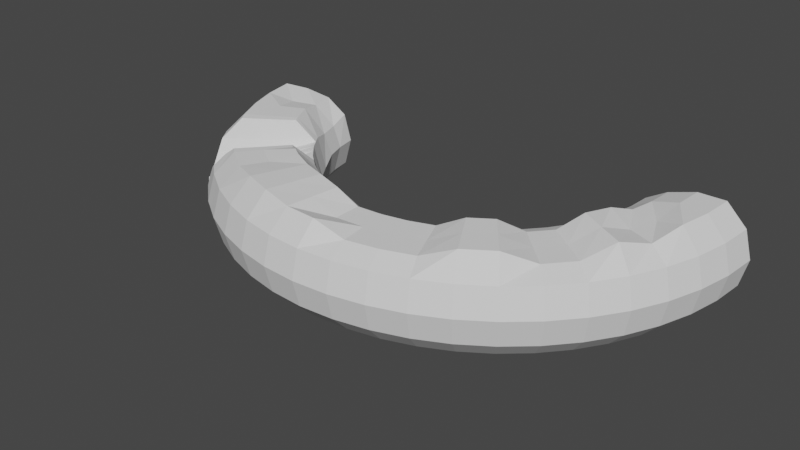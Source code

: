 # Source: appo.blend  (saved by Blender 3.3.6; exported with 4.5.12 LTS)
import bpy
from mathutils import Matrix  # noqa: F401  (used for matrix-valued properties, if any)

bpy.ops.wm.read_factory_settings(use_empty=True)
scene = bpy.context.scene
scene.name = 'Scene'

# ---- collections
col_collection = bpy.data.collections.new('Collection'); scene.collection.children.link(col_collection)

# ---- world
world_world = bpy.data.worlds.new('World'); scene.world = world_world
world_world.use_nodes = True; world_world.node_tree.nodes.clear()
_N = world_world.node_tree.nodes; _L = world_world.node_tree.links
n0 = _N.new('ShaderNodeOutputWorld'); n0.name = 'World Output'; n0.location = (300, 300)
n1 = _N.new('ShaderNodeBackground'); n1.name = 'Background'; n1.location = (10, 300)
n1.inputs[0].default_value = (0.05088, 0.05088, 0.05088, 1.0)
_L.new(n1.outputs[0], n0.inputs[0])
n0.is_active_output = True
world_world.color = (0.05088, 0.05088, 0.05088)
world_world.use_sun_shadow = False
world_world.sun_shadow_jitter_overblur = 0.0

# ---- meshes
me_torus = bpy.data.meshes.new('Torus')
me_torus.from_pydata([(1.25, 0.0, 0.0), (1.217, 0.0, 0.125), (1.125, 0.0, 0.2165), (1.0, 0.0, 0.2161), (0.875, 0.0, 0.1779), (0.7835, 0.0, 0.125), (0.75, 0.0, 3.062e-17), (0.7835, 0.0, -0.125), (0.875, 0.0, -0.2165), (1.0, 0.0, -0.25), (1.125, 0.0, -0.2165), (1.217, 0.0, -0.125), (-0.844, -0.7402, -0.2165), (-0.9127, -0.8004, -0.125), (-0.6565, -0.5757, -0.2165), (-0.7502, -0.6579, -0.25), (-0.5627, -0.4935, 3.062e-17), (-0.5878, -0.5155, -0.125), (-0.5878, -0.5155, 0.125), (-0.4935, -0.5627, 3.062e-17), (-0.5155, -0.5878, -0.125), (-0.5556, -0.6745, 0.2143), (-0.5155, -0.5878, 0.125), (-0.72, -0.8621, 0.2143), (-0.6378, -0.7683, 0.2139), (-0.8224, -0.9378, 0.0), (-0.8004, -0.9127, 0.125), (-0.7402, -0.844, -0.2165), (-0.6744, -1.009, 0.125), (-0.8004, -0.9127, -0.125), (-0.5757, -0.6565, -0.2165), (-0.6579, -0.7502, -0.25), (-0.9334, -0.6237, -0.2165), (-0.6237, -0.9334, -0.2165), (-0.6744, -1.009, -0.125), (-0.4851, -0.726, -0.2165), (-0.5544, -0.8297, -0.25), (-0.4158, -0.6223, 3.062e-17), (-0.4344, -0.6501, -0.125), (-0.4851, -0.726, 0.2328), (-1.009, -0.6744, -0.125), (-0.4344, -0.6501, 0.125), (-0.6237, -0.9334, 0.2165), (-0.726, -0.4851, -0.2165), (-0.8297, -0.5544, -0.25), (-0.5544, -0.8297, 0.2161), (-0.693, -1.037, 0.0), (-0.7436, -0.461, 0.2143), (-0.6501, -0.4344, 0.125), (-0.951, -0.5996, 0.2143), (-0.8473, -0.5303, 0.2139), (-1.037, -0.693, 0.0), (-1.009, -0.6744, 0.125), (-0.6223, -0.4158, -0.02298), (-0.6501, -0.4344, -0.125), (-1.239, -0.1632, 0.0), (-1.206, -0.1588, 0.125), (-1.115, -0.1468, 0.2165), (-0.9914, -0.1305, 0.2161), (-0.8675, -0.1142, 0.1935), (-0.7768, -0.1023, 0.125), (-0.7436, -0.09789, 3.062e-17), (-0.7768, -0.1023, -0.125), (-0.8675, -0.1142, -0.2165), (-0.9914, -0.1305, -0.25), (-1.115, -0.1468, -0.2165), (-1.206, -0.1588, -0.125), (-1.207, -0.3235, 0.0), (-1.175, -0.3149, 0.125), (-1.087, -0.2912, 0.2165), (-0.9659, -0.2588, 0.1931), (-0.8452, -0.2265, 0.1935), (-0.7568, -0.2028, 0.102), (-0.7244, -0.1941, 3.062e-17), (-0.7568, -0.2028, -0.125), (-0.8452, -0.2265, -0.2165), (-0.9659, -0.2588, -0.25), (-1.087, -0.2912, -0.2165), (-1.175, -0.3149, -0.125), (-1.155, -0.4784, 0.0), (-1.124, -0.4655, 0.125), (-1.039, -0.4305, 0.2165), (-0.9239, -0.3827, 0.2161), (-0.8084, -0.3348, 0.2165), (-0.7239, -0.2998, 0.102), (-0.6929, -0.287, 3.062e-17), (-0.7239, -0.2998, -0.125), (-0.8084, -0.3348, -0.2165), (-0.9239, -0.3827, -0.25), (-1.039, -0.4305, -0.2165), (-1.124, -0.4655, -0.125), (-1.083, -0.625, 0.0), (-1.054, -0.6083, 0.125), (-0.9743, -0.5625, 0.2165), (-0.866, -0.5, 0.2161), (-0.7578, -0.4375, 0.2165), (-0.6785, -0.3917, 0.125), (-0.6495, -0.375, -0.02298), (-0.6785, -0.3917, -0.125), (-0.7578, -0.4375, -0.2165), (-0.866, -0.5, -0.25), (-0.9743, -0.5625, -0.2165), (-1.054, -0.6083, -0.125), (-0.9917, -0.761, 0.0), (-0.6216, -0.477, 0.125), (-0.595, -0.4566, -0.02298), (-0.6216, -0.477, -0.125), (-0.6942, -0.5327, -0.2165), (-0.7934, -0.6088, -0.25), (-0.8925, -0.6849, -0.2165), (-0.9651, -0.7406, -0.125), (-0.8839, -0.8839, 0.0), (-0.554, -0.554, 0.125), (-0.5303, -0.5303, 3.062e-17), (-0.554, -0.554, -0.125), (-0.6187, -0.6187, -0.2165), (-0.7071, -0.7071, -0.25), (-0.7955, -0.7955, -0.2165), (-0.8602, -0.8602, -0.125), (-0.761, -0.9917, 0.0), (-0.7406, -0.9651, 0.125), (-0.6849, -0.8925, 0.2165), (-0.6088, -0.7934, 0.2161), (-0.5327, -0.6942, 0.2165), (-0.477, -0.6216, 0.125), (-0.4566, -0.595, 3.062e-17), (-0.477, -0.6216, -0.125), (-0.5327, -0.6942, -0.2165), (-0.6088, -0.7934, -0.25), (-0.6849, -0.8925, -0.2165), (-0.7406, -0.9651, -0.125), (-0.625, -1.083, 0.0), (-0.6083, -1.054, 0.125), (-0.5625, -0.9743, 0.2165), (-0.5, -0.866, 0.2161), (-0.4375, -0.7578, 0.2328), (-0.3917, -0.6785, 0.125), (-0.375, -0.6495, 3.062e-17), (-0.3917, -0.6785, -0.125), (-0.4375, -0.7578, -0.2165), (-0.5, -0.866, -0.25), (-0.5625, -0.9743, -0.2165), (-0.6083, -1.054, -0.125), (-0.4784, -1.155, 0.0), (-0.4655, -1.124, 0.125), (-0.4305, -1.039, 0.2328), (-0.3827, -0.9239, 0.2324), (-0.3348, -0.8084, 0.2328), (-0.2998, -0.7239, 0.125), (-0.287, -0.6929, 3.062e-17), (-0.2998, -0.7239, -0.125), (-0.3348, -0.8084, -0.2165), (-0.3827, -0.9239, -0.25), (-0.4305, -1.039, -0.2165), (-0.4655, -1.124, -0.125), (-0.3235, -1.207, 0.0), (-0.3149, -1.175, 0.125), (-0.2912, -1.087, 0.2328), (-0.2588, -0.9659, 0.2324), (-0.2265, -0.8452, 0.2328), (-0.2028, -0.7568, 0.125), (-0.1941, -0.7244, 3.062e-17), (-0.2028, -0.7568, -0.125), (-0.2265, -0.8452, -0.2165), (-0.2588, -0.9659, -0.25), (-0.2912, -1.087, -0.2165), (-0.3149, -1.175, -0.125), (-0.1632, -1.239, 0.0), (-0.1588, -1.206, 0.125), (-0.1468, -1.115, 0.2165), (-0.1305, -0.9914, 0.2161), (-0.1142, -0.8675, 0.2165), (-0.1023, -0.7768, 0.07808), (-0.0979, -0.7436, 3.062e-17), (-0.1023, -0.7768, -0.125), (-0.1142, -0.8675, -0.2165), (-0.1305, -0.9914, -0.25), (-0.1468, -1.115, -0.2165), (-0.1588, -1.206, -0.125), (9.437e-08, -1.25, 0.0), (9.184e-08, -1.217, 0.125), (8.494e-08, -1.125, 0.2165), (7.55e-08, -1.0, 0.1692), (6.606e-08, -0.875, 0.1696), (5.915e-08, -0.7835, 0.07808), (5.662e-08, -0.75, 3.062e-17), (5.915e-08, -0.7835, -0.125), (6.606e-08, -0.875, -0.2165), (7.55e-08, -1.0, -0.25), (8.494e-08, -1.125, -0.2165), (9.184e-08, -1.217, -0.125), (0.1632, -1.239, 0.0), (0.1588, -1.206, 0.125), (0.1468, -1.115, 0.1696), (0.1305, -0.9914, 0.1692), (0.1142, -0.8675, 0.1696), (0.1023, -0.7768, 0.07808), (0.09789, -0.7436, 3.062e-17), (0.1023, -0.7768, -0.125), (0.1142, -0.8675, -0.2165), (0.1305, -0.9914, -0.25), (0.1468, -1.115, -0.2165), (0.1588, -1.206, -0.125), (0.3235, -1.207, 0.0), (0.3149, -1.175, 0.125), (0.2912, -1.087, 0.1696), (0.2588, -0.9659, 0.1692), (0.2265, -0.8452, 0.1696), (0.2028, -0.7568, 0.07808), (0.1941, -0.7244, -0.04692), (0.2028, -0.7568, -0.125), (0.2265, -0.8452, -0.2165), (0.2588, -0.9659, -0.25), (0.2912, -1.087, -0.2165), (0.3149, -1.175, -0.125), (0.4784, -1.155, 0.0), (0.4655, -1.124, 0.125), (0.4305, -1.039, 0.1696), (0.3827, -0.9239, 0.1692), (0.3348, -0.8084, 0.1696), (0.2998, -0.7239, 0.07808), (0.287, -0.6929, -0.04692), (0.2998, -0.7239, -0.125), (0.3348, -0.8084, -0.2165), (0.3827, -0.9239, -0.25), (0.4305, -1.039, -0.2165), (0.4655, -1.124, -0.125), (0.625, -1.083, 0.0), (0.6083, -1.054, 0.125), (0.5625, -0.9743, 0.2165), (0.5, -0.866, 0.2161), (0.4375, -0.7578, 0.2165), (0.3917, -0.6785, 0.125), (0.375, -0.6495, 3.062e-17), (0.3917, -0.6785, -0.125), (0.4375, -0.7578, -0.2165), (0.5, -0.866, -0.25), (0.5625, -0.9743, -0.2165), (0.6083, -1.054, -0.125), (0.761, -0.9917, 0.0), (0.7406, -0.9651, 0.125), (0.6849, -0.8925, 0.2165), (0.6088, -0.7934, 0.2161), (0.5327, -0.6942, 0.2165), (0.477, -0.6216, 0.125), (0.4566, -0.595, 3.062e-17), (0.477, -0.6216, -0.125), (0.5327, -0.6942, -0.2165), (0.6088, -0.7934, -0.25), (0.6849, -0.8925, -0.2165), (0.7406, -0.9651, -0.125), (0.8839, -0.8839, 0.0), (0.8602, -0.8602, 0.125), (0.7955, -0.7955, 0.1614), (0.7071, -0.7071, 0.161), (0.6187, -0.6187, 0.1614), (0.554, -0.554, 0.125), (0.5303, -0.5303, 3.062e-17), (0.554, -0.554, -0.125), (0.6187, -0.6187, -0.2165), (0.7071, -0.7071, -0.25), (0.7955, -0.7955, -0.2165), (0.8602, -0.8602, -0.125), (0.9917, -0.761, 0.0), (0.9651, -0.7406, 0.125), (0.8925, -0.6849, 0.1614), (0.7934, -0.6088, 0.161), (0.6942, -0.5327, 0.1614), (0.6216, -0.477, 0.125), (0.595, -0.4566, 3.062e-17), (0.6216, -0.477, -0.125), (0.6942, -0.5327, -0.2165), (0.7934, -0.6088, -0.25), (0.8925, -0.6849, -0.2165), (0.9651, -0.7406, -0.125), (1.083, -0.625, 0.0), (1.054, -0.6083, 0.125), (0.9743, -0.5625, 0.2165), (0.866, -0.5, 0.2161), (0.7578, -0.4375, 0.2165), (0.6785, -0.3917, 0.125), (0.6495, -0.375, 3.062e-17), (0.6785, -0.3917, -0.125), (0.7578, -0.4375, -0.2165), (0.866, -0.5, -0.25), (0.9743, -0.5625, -0.2165), (1.054, -0.6083, -0.125), (1.155, -0.4784, 0.0), (1.124, -0.4655, 0.125), (1.039, -0.4305, 0.1779), (0.9239, -0.3827, 0.1776), (0.8084, -0.3348, 0.2165), (0.7239, -0.2998, 0.125), (0.6929, -0.287, 3.062e-17), (0.7239, -0.2998, -0.125), (0.8084, -0.3348, -0.2165), (0.9239, -0.3827, -0.25), (1.039, -0.4305, -0.2165), (1.124, -0.4655, -0.125), (1.207, -0.3235, 0.0), (1.175, -0.3149, 0.125), (1.087, -0.2912, 0.2165), (0.9659, -0.2588, 0.1776), (0.8452, -0.2265, 0.1779), (0.7568, -0.2028, 0.125), (0.7244, -0.1941, 3.062e-17), (0.7568, -0.2028, -0.125), (0.8452, -0.2265, -0.2165), (0.9659, -0.2588, -0.25), (1.087, -0.2912, -0.2165), (1.175, -0.3149, -0.125), (1.239, -0.1632, 0.0), (1.206, -0.1588, 0.125), (1.115, -0.1468, 0.2165), (0.9914, -0.1305, 0.2161), (0.8675, -0.1142, 0.1779), (0.7768, -0.1023, 0.125), (0.7436, -0.09789, 3.062e-17), (0.7768, -0.1023, -0.125), (0.8675, -0.1142, -0.2165), (0.9914, -0.1305, -0.25), (1.115, -0.1468, -0.2165), (1.206, -0.1588, -0.125), (-0.7645, -0.8717, 0.1796), (-0.9176, -0.8454, 0.01821), (-0.9019, -0.8634, 0.0), (-0.934, -0.8191, -0.01909), (-0.8744, -0.8744, 0.05002), (-0.8087, -0.9054, 0.125), (-0.9613, -0.788, -0.01871), (-0.9489, -0.804, -0.01424), (-0.9399, -0.8066, -0.03308), (-0.8421, -0.8851, 0.09963), (-0.8195, -0.9114, 0.08155), (-0.9176, -0.8344, -0.02732), (-0.9034, -0.8566, -0.01231), (-0.6004, -0.5012, 0.125), (-0.5954, -0.5069, 0.125), (-0.614, -0.4857, 0.125), (-0.6338, -0.6151, 0.09808), (-0.533, -0.6257, 0.164)], [], [(104, 338, 336, 337, 18, 16, 105), (105, 16, 17, 106), (106, 17, 14, 107), (107, 14, 15, 108), (108, 15, 12, 109), (109, 12, 13, 110), (110, 13, 326, 331, 330, 329, 103), (111, 25, 26, 328, 333, 332, 327), (112, 22, 19, 113), (113, 19, 20, 114), (114, 20, 30, 115), (115, 30, 31, 116), (116, 31, 27, 117), (117, 27, 29, 118), (118, 29, 25, 111), (119, 46, 28, 120), (120, 28, 42, 121), (121, 42, 45, 122), (123, 39, 41, 124), (124, 41, 37, 125), (125, 37, 38, 126), (126, 38, 35, 127), (127, 35, 36, 128), (128, 36, 33, 129), (129, 33, 34, 130), (130, 34, 46, 119), (91, 51, 52, 92), (92, 52, 49, 93), (122, 45, 39, 123), (93, 49, 50, 94), (95, 47, 48, 96), (96, 48, 53, 97), (97, 53, 54, 98), (98, 54, 43, 99), (99, 43, 44, 100), (100, 44, 32, 101), (101, 32, 40, 102), (102, 40, 51, 91), (61, 62, 63, 64, 65, 66, 55, 56, 57, 58, 59, 60), (0, 11, 10, 9, 8, 7, 6, 5, 4, 3, 2, 1), (94, 50, 47, 95), (55, 67, 68, 56), (56, 68, 69, 57), (57, 69, 70, 58), (58, 70, 71, 59), (59, 71, 72, 60), (60, 72, 73, 61), (61, 73, 74, 62), (62, 74, 75, 63), (63, 75, 76, 64), (64, 76, 77, 65), (65, 77, 78, 66), (66, 78, 67, 55), (67, 79, 80, 68), (68, 80, 81, 69), (69, 81, 82, 70), (70, 82, 83, 71), (71, 83, 84, 72), (72, 84, 85, 73), (73, 85, 86, 74), (74, 86, 87, 75), (75, 87, 88, 76), (76, 88, 89, 77), (77, 89, 90, 78), (78, 90, 79, 67), (79, 91, 92, 80), (80, 92, 93, 81), (81, 93, 94, 82), (82, 94, 95, 83), (83, 95, 96, 84), (84, 96, 97, 85), (85, 97, 98, 86), (86, 98, 99, 87), (87, 99, 100, 88), (88, 100, 101, 89), (89, 101, 102, 90), (90, 102, 91, 79), (51, 103, 52), (48, 104, 105, 53), (53, 105, 106, 54), (54, 106, 107, 43), (43, 107, 108, 44), (44, 108, 109, 32), (32, 109, 110, 40), (40, 110, 103, 51), (18, 112, 113, 16), (16, 113, 114, 17), (17, 114, 115, 14), (14, 115, 116, 15), (15, 116, 117, 12), (12, 117, 118, 13), (13, 118, 111, 325, 335, 324, 334, 326), (25, 119, 120, 26), (26, 120, 121, 23, 323), (23, 121, 122, 24), (24, 122, 123, 21), (21, 123, 124, 22, 340), (22, 124, 125, 19), (19, 125, 126, 20), (20, 126, 127, 30), (30, 127, 128, 31), (31, 128, 129, 27), (27, 129, 130, 29), (29, 130, 119, 25), (46, 131, 132, 28), (28, 132, 133, 42), (42, 133, 134, 45), (45, 134, 135, 39), (39, 135, 136, 41), (41, 136, 137, 37), (37, 137, 138, 38), (38, 138, 139, 35), (35, 139, 140, 36), (36, 140, 141, 33), (33, 141, 142, 34), (34, 142, 131, 46), (131, 143, 144, 132), (132, 144, 145, 133), (133, 145, 146, 134), (134, 146, 147, 135), (135, 147, 148, 136), (136, 148, 149, 137), (137, 149, 150, 138), (138, 150, 151, 139), (139, 151, 152, 140), (140, 152, 153, 141), (141, 153, 154, 142), (142, 154, 143, 131), (143, 155, 156, 144), (144, 156, 157, 145), (145, 157, 158, 146), (146, 158, 159, 147), (147, 159, 160, 148), (148, 160, 161, 149), (149, 161, 162, 150), (150, 162, 163, 151), (151, 163, 164, 152), (152, 164, 165, 153), (153, 165, 166, 154), (154, 166, 155, 143), (155, 167, 168, 156), (156, 168, 169, 157), (157, 169, 170, 158), (158, 170, 171, 159), (159, 171, 172, 160), (160, 172, 173, 161), (161, 173, 174, 162), (162, 174, 175, 163), (163, 175, 176, 164), (164, 176, 177, 165), (165, 177, 178, 166), (166, 178, 167, 155), (167, 179, 180, 168), (168, 180, 181, 169), (169, 181, 182, 170), (170, 182, 183, 171), (171, 183, 184, 172), (172, 184, 185, 173), (173, 185, 186, 174), (174, 186, 187, 175), (175, 187, 188, 176), (176, 188, 189, 177), (177, 189, 190, 178), (178, 190, 179, 167), (179, 191, 192, 180), (180, 192, 193, 181), (181, 193, 194, 182), (182, 194, 195, 183), (183, 195, 196, 184), (184, 196, 197, 185), (185, 197, 198, 186), (186, 198, 199, 187), (187, 199, 200, 188), (188, 200, 201, 189), (189, 201, 202, 190), (190, 202, 191, 179), (191, 203, 204, 192), (192, 204, 205, 193), (193, 205, 206, 194), (194, 206, 207, 195), (195, 207, 208, 196), (196, 208, 209, 197), (197, 209, 210, 198), (198, 210, 211, 199), (199, 211, 212, 200), (200, 212, 213, 201), (201, 213, 214, 202), (202, 214, 203, 191), (203, 215, 216, 204), (204, 216, 217, 205), (205, 217, 218, 206), (206, 218, 219, 207), (207, 219, 220, 208), (208, 220, 221, 209), (209, 221, 222, 210), (210, 222, 223, 211), (211, 223, 224, 212), (212, 224, 225, 213), (213, 225, 226, 214), (214, 226, 215, 203), (215, 227, 228, 216), (216, 228, 229, 217), (217, 229, 230, 218), (218, 230, 231, 219), (219, 231, 232, 220), (220, 232, 233, 221), (221, 233, 234, 222), (222, 234, 235, 223), (223, 235, 236, 224), (224, 236, 237, 225), (225, 237, 238, 226), (226, 238, 227, 215), (227, 239, 240, 228), (228, 240, 241, 229), (229, 241, 242, 230), (230, 242, 243, 231), (231, 243, 244, 232), (232, 244, 245, 233), (233, 245, 246, 234), (234, 246, 247, 235), (235, 247, 248, 236), (236, 248, 249, 237), (237, 249, 250, 238), (238, 250, 239, 227), (239, 251, 252, 240), (240, 252, 253, 241), (241, 253, 254, 242), (242, 254, 255, 243), (243, 255, 256, 244), (244, 256, 257, 245), (245, 257, 258, 246), (246, 258, 259, 247), (247, 259, 260, 248), (248, 260, 261, 249), (249, 261, 262, 250), (250, 262, 251, 239), (251, 263, 264, 252), (252, 264, 265, 253), (253, 265, 266, 254), (254, 266, 267, 255), (255, 267, 268, 256), (256, 268, 269, 257), (257, 269, 270, 258), (258, 270, 271, 259), (259, 271, 272, 260), (260, 272, 273, 261), (261, 273, 274, 262), (262, 274, 263, 251), (263, 275, 276, 264), (264, 276, 277, 265), (265, 277, 278, 266), (266, 278, 279, 267), (267, 279, 280, 268), (268, 280, 281, 269), (269, 281, 282, 270), (270, 282, 283, 271), (271, 283, 284, 272), (272, 284, 285, 273), (273, 285, 286, 274), (274, 286, 275, 263), (275, 287, 288, 276), (276, 288, 289, 277), (277, 289, 290, 278), (278, 290, 291, 279), (279, 291, 292, 280), (280, 292, 293, 281), (281, 293, 294, 282), (282, 294, 295, 283), (283, 295, 296, 284), (284, 296, 297, 285), (285, 297, 298, 286), (286, 298, 287, 275), (287, 299, 300, 288), (288, 300, 301, 289), (289, 301, 302, 290), (290, 302, 303, 291), (291, 303, 304, 292), (292, 304, 305, 293), (293, 305, 306, 294), (294, 306, 307, 295), (295, 307, 308, 296), (296, 308, 309, 297), (297, 309, 310, 298), (298, 310, 299, 287), (299, 311, 312, 300), (300, 312, 313, 301), (301, 313, 314, 302), (302, 314, 315, 303), (303, 315, 316, 304), (304, 316, 317, 305), (305, 317, 318, 306), (306, 318, 319, 307), (307, 319, 320, 308), (308, 320, 321, 309), (309, 321, 322, 310), (310, 322, 311, 299), (311, 0, 1, 312), (312, 1, 2, 313), (313, 2, 3, 314), (314, 3, 4, 315), (315, 4, 5, 316), (316, 5, 6, 317), (317, 6, 7, 318), (318, 7, 8, 319), (319, 8, 9, 320), (320, 9, 10, 321), (321, 10, 11, 322), (322, 11, 0, 311), (50, 49, 52, 48, 47), (327, 325, 111), (324, 335, 325), (323, 328, 26), (112, 332, 22), (103, 104, 48, 52), (332, 112, 18, 339, 327), (334, 18, 337, 326), (325, 18, 324), (330, 336, 338, 329), (326, 337, 336, 331), (331, 336, 330), (329, 338, 104, 103), (327, 339, 18, 325), (324, 18, 334), (22, 332, 333, 328, 340), (21, 323, 23, 24), (340, 328, 323, 21)])
_uv = me_torus.uv_layers.new(name='UVMap')
_uv.uv.foreach_set('vector', [0.1042, 0.9167, 0.1065, 0.9167, 0.1107, 0.9167, 0.1122, 0.9167, 0.1146, 0.9167, 0.1146, 1.0, 0.1042, 1.0, 0.1042, 2.22e-16, 0.1146, 2.22e-16, 0.1146, 0.08333, 0.1042, 0.08333, 0.1042, 0.08333, 0.1146, 0.08333, 0.1146, 0.1667, 0.1042, 0.1667, 0.1042, 0.1667, 0.1146, 0.1667, 0.1146, 0.25, 0.1042, 0.25, 0.1042, 0.25, 0.1146, 0.25, 0.1146, 0.3333, 0.1042, 0.3333, 0.1042, 0.3333, 0.1146, 0.3333, 0.1146, 0.4167, 0.1042, 0.4167, 0.1042, 0.4167, 0.1146, 0.4167, 0.1146, 0.4873, 0.1129, 0.4779, 0.1119, 0.4905, 0.1093, 0.4875, 0.1042, 0.5, 0.125, 0.5, 0.1354, 0.5, 0.1354, 0.5833, 0.134, 0.5833, 0.1334, 0.5544, 0.129, 0.5664, 0.125, 0.5333, 0.125, 0.9167, 0.1354, 0.9167, 0.1354, 1.0, 0.125, 1.0, 0.125, 2.22e-16, 0.1354, 2.22e-16, 0.1354, 0.08333, 0.125, 0.08333, 0.125, 0.08333, 0.1354, 0.08333, 0.1354, 0.1667, 0.125, 0.1667, 0.125, 0.1667, 0.1354, 0.1667, 0.1354, 0.25, 0.125, 0.25, 0.125, 0.25, 0.1354, 0.25, 0.1354, 0.3333, 0.125, 0.3333, 0.125, 0.3333, 0.1354, 0.3333, 0.1354, 0.4167, 0.125, 0.4167, 0.125, 0.4167, 0.1354, 0.4167, 0.1354, 0.5, 0.125, 0.5, 0.1458, 0.5, 0.1562, 0.5, 0.1562, 0.5833, 0.1458, 0.5833, 0.1458, 0.5833, 0.1562, 0.5833, 0.1562, 0.6667, 0.1458, 0.6667, 0.1458, 0.6667, 0.1562, 0.6667, 0.1562, 0.75, 0.1458, 0.75, 0.1458, 0.8333, 0.1562, 0.8333, 0.1562, 0.9167, 0.1458, 0.9167, 0.1458, 0.9167, 0.1562, 0.9167, 0.1562, 1.0, 0.1458, 1.0, 0.1458, 2.22e-16, 0.1562, 2.22e-16, 0.1562, 0.08333, 0.1458, 0.08333, 0.1458, 0.08333, 0.1562, 0.08333, 0.1562, 0.1667, 0.1458, 0.1667, 0.1458, 0.1667, 0.1562, 0.1667, 0.1562, 0.25, 0.1458, 0.25, 0.1458, 0.25, 0.1562, 0.25, 0.1562, 0.3333, 0.1458, 0.3333, 0.1458, 0.3333, 0.1562, 0.3333, 0.1562, 0.4167, 0.1458, 0.4167, 0.1458, 0.4167, 0.1562, 0.4167, 0.1562, 0.5, 0.1458, 0.5, 0.08333, 0.5, 0.09375, 0.5, 0.09375, 0.5833, 0.08333, 0.5833, 0.08333, 0.5833, 0.09375, 0.5833, 0.09375, 0.6667, 0.08333, 0.6667, 0.1458, 0.75, 0.1562, 0.75, 0.1562, 0.8333, 0.1458, 0.8333, 0.08333, 0.6667, 0.09375, 0.6667, 0.09375, 0.75, 0.08333, 0.75, 0.08333, 0.8333, 0.09375, 0.8333, 0.09375, 0.9167, 0.08333, 0.9167, 0.08333, 0.9167, 0.09375, 0.9167, 0.09375, 1.0, 0.08333, 1.0, 0.08333, 2.22e-16, 0.09375, 2.22e-16, 0.09375, 0.08333, 0.08333, 0.08333, 0.08333, 0.08333, 0.09375, 0.08333, 0.09375, 0.1667, 0.08333, 0.1667, 0.08333, 0.1667, 0.09375, 0.1667, 0.09375, 0.25, 0.08333, 0.25, 0.08333, 0.25, 0.09375, 0.25, 0.09375, 0.3333, 0.08333, 0.3333, 0.08333, 0.3333, 0.09375, 0.3333, 0.09375, 0.4167, 0.08333, 0.4167, 0.08333, 0.4167, 0.09375, 0.4167, 0.09375, 0.5, 0.08333, 0.5, 0.02083, 2.22e-16, 0.02083, 0.08333, 0.02083, 0.1667, 0.02083, 0.25, 0.02083, 0.3333, 0.02083, 0.4167, 0.02083, 0.5, 0.02083, 0.5833, 0.02083, 0.6667, 0.02083, 0.75, 0.02083, 0.8333, 0.02083, 0.9167, 0.5, 0.5, 0.5, 0.4167, 0.5, 0.3333, 0.5, 0.25, 0.5, 0.1667, 0.5, 0.08333, 0.5, 2.22e-16, 0.5, 0.9167, 0.5, 0.8333, 0.5, 0.75, 0.5, 0.6667, 0.5, 0.5833, 0.08333, 0.75, 0.09375, 0.75, 0.09375, 0.8333, 0.08333, 0.8333, 0.02083, 0.5, 0.04167, 0.5, 0.04167, 0.5833, 0.02083, 0.5833, 0.02083, 0.5833, 0.04167, 0.5833, 0.04167, 0.6667, 0.02083, 0.6667, 0.02083, 0.6667, 0.04167, 0.6667, 0.04167, 0.75, 0.02083, 0.75, 0.02083, 0.75, 0.04167, 0.75, 0.04167, 0.8333, 0.02083, 0.8333, 0.02083, 0.8333, 0.04167, 0.8333, 0.04167, 0.9167, 0.02083, 0.9167, 0.02083, 0.9167, 0.04167, 0.9167, 0.04167, 1.0, 0.02083, 1.0, 0.02083, 2.22e-16, 0.04167, 2.22e-16, 0.04167, 0.08333, 0.02083, 0.08333, 0.02083, 0.08333, 0.04167, 0.08333, 0.04167, 0.1667, 0.02083, 0.1667, 0.02083, 0.1667, 0.04167, 0.1667, 0.04167, 0.25, 0.02083, 0.25, 0.02083, 0.25, 0.04167, 0.25, 0.04167, 0.3333, 0.02083, 0.3333, 0.02083, 0.3333, 0.04167, 0.3333, 0.04167, 0.4167, 0.02083, 0.4167, 0.02083, 0.4167, 0.04167, 0.4167, 0.04167, 0.5, 0.02083, 0.5, 0.04167, 0.5, 0.0625, 0.5, 0.0625, 0.5833, 0.04167, 0.5833, 0.04167, 0.5833, 0.0625, 0.5833, 0.0625, 0.6667, 0.04167, 0.6667, 0.04167, 0.6667, 0.0625, 0.6667, 0.0625, 0.75, 0.04167, 0.75, 0.04167, 0.75, 0.0625, 0.75, 0.0625, 0.8333, 0.04167, 0.8333, 0.04167, 0.8333, 0.0625, 0.8333, 0.0625, 0.9167, 0.04167, 0.9167, 0.04167, 0.9167, 0.0625, 0.9167, 0.0625, 1.0, 0.04167, 1.0, 0.04167, 2.22e-16, 0.0625, 2.22e-16, 0.0625, 0.08333, 0.04167, 0.08333, 0.04167, 0.08333, 0.0625, 0.08333, 0.0625, 0.1667, 0.04167, 0.1667, 0.04167, 0.1667, 0.0625, 0.1667, 0.0625, 0.25, 0.04167, 0.25, 0.04167, 0.25, 0.0625, 0.25, 0.0625, 0.3333, 0.04167, 0.3333, 0.04167, 0.3333, 0.0625, 0.3333, 0.0625, 0.4167, 0.04167, 0.4167, 0.04167, 0.4167, 0.0625, 0.4167, 0.0625, 0.5, 0.04167, 0.5, 0.0625, 0.5, 0.08333, 0.5, 0.08333, 0.5833, 0.0625, 0.5833, 0.0625, 0.5833, 0.08333, 0.5833, 0.08333, 0.6667, 0.0625, 0.6667, 0.0625, 0.6667, 0.08333, 0.6667, 0.08333, 0.75, 0.0625, 0.75, 0.0625, 0.75, 0.08333, 0.75, 0.08333, 0.8333, 0.0625, 0.8333, 0.0625, 0.8333, 0.08333, 0.8333, 0.08333, 0.9167, 0.0625, 0.9167, 0.0625, 0.9167, 0.08333, 0.9167, 0.08333, 1.0, 0.0625, 1.0, 0.0625, 2.22e-16, 0.08333, 2.22e-16, 0.08333, 0.08333, 0.0625, 0.08333, 0.0625, 0.08333, 0.08333, 0.08333, 0.08333, 0.1667, 0.0625, 0.1667, 0.0625, 0.1667, 0.08333, 0.1667, 0.08333, 0.25, 0.0625, 0.25, 0.0625, 0.25, 0.08333, 0.25, 0.08333, 0.3333, 0.0625, 0.3333, 0.0625, 0.3333, 0.08333, 0.3333, 0.08333, 0.4167, 0.0625, 0.4167, 0.0625, 0.4167, 0.08333, 0.4167, 0.08333, 0.5, 0.0625, 0.5, 0.09375, 0.5, 0.1042, 0.5, 0.09375, 0.5833, 0.09375, 0.9167, 0.1042, 0.9167, 0.1042, 1.0, 0.09375, 1.0, 0.09375, 2.22e-16, 0.1042, 2.22e-16, 0.1042, 0.08333, 0.09375, 0.08333, 0.09375, 0.08333, 0.1042, 0.08333, 0.1042, 0.1667, 0.09375, 0.1667, 0.09375, 0.1667, 0.1042, 0.1667, 0.1042, 0.25, 0.09375, 0.25, 0.09375, 0.25, 0.1042, 0.25, 0.1042, 0.3333, 0.09375, 0.3333, 0.09375, 0.3333, 0.1042, 0.3333, 0.1042, 0.4167, 0.09375, 0.4167, 0.09375, 0.4167, 0.1042, 0.4167, 0.1042, 0.5, 0.09375, 0.5, 0.1146, 0.9167, 0.125, 0.9167, 0.125, 1.0, 0.1146, 1.0, 0.1146, 2.22e-16, 0.125, 2.22e-16, 0.125, 0.08333, 0.1146, 0.08333, 0.1146, 0.08333, 0.125, 0.08333, 0.125, 0.1667, 0.1146, 0.1667, 0.1146, 0.1667, 0.125, 0.1667, 0.125, 0.25, 0.1146, 0.25, 0.1146, 0.25, 0.125, 0.25, 0.125, 0.3333, 0.1146, 0.3333, 0.1146, 0.3333, 0.125, 0.3333, 0.125, 0.4167, 0.1146, 0.4167, 0.1146, 0.4167, 0.125, 0.4167, 0.125, 0.5, 0.1215, 0.5, 0.1208, 0.4918, 0.1185, 0.5, 0.1174, 0.4818, 0.1146, 0.4873, 0.1354, 0.5, 0.1458, 0.5, 0.1458, 0.5833, 0.1354, 0.5833, 0.1354, 0.5833, 0.1458, 0.5833, 0.1458, 0.6667, 0.1354, 0.6667, 0.1354, 0.6331, 0.1354, 0.6667, 0.1458, 0.6667, 0.1458, 0.75, 0.1354, 0.75, 0.1354, 0.75, 0.1458, 0.75, 0.1458, 0.8333, 0.1354, 0.8333, 0.1354, 0.8333, 0.1458, 0.8333, 0.1458, 0.9167, 0.1354, 0.9167, 0.1354, 0.8803, 0.1354, 0.9167, 0.1458, 0.9167, 0.1458, 1.0, 0.1354, 1.0, 0.1354, 2.22e-16, 0.1458, 2.22e-16, 0.1458, 0.08333, 0.1354, 0.08333, 0.1354, 0.08333, 0.1458, 0.08333, 0.1458, 0.1667, 0.1354, 0.1667, 0.1354, 0.1667, 0.1458, 0.1667, 0.1458, 0.25, 0.1354, 0.25, 0.1354, 0.25, 0.1458, 0.25, 0.1458, 0.3333, 0.1354, 0.3333, 0.1354, 0.3333, 0.1458, 0.3333, 0.1458, 0.4167, 0.1354, 0.4167, 0.1354, 0.4167, 0.1458, 0.4167, 0.1458, 0.5, 0.1354, 0.5, 0.1562, 0.5, 0.1667, 0.5, 0.1667, 0.5833, 0.1562, 0.5833, 0.1562, 0.5833, 0.1667, 0.5833, 0.1667, 0.6667, 0.1562, 0.6667, 0.1562, 0.6667, 0.1667, 0.6667, 0.1667, 0.75, 0.1562, 0.75, 0.1562, 0.75, 0.1667, 0.75, 0.1667, 0.8333, 0.1562, 0.8333, 0.1562, 0.8333, 0.1667, 0.8333, 0.1667, 0.9167, 0.1562, 0.9167, 0.1562, 0.9167, 0.1667, 0.9167, 0.1667, 1.0, 0.1562, 1.0, 0.1562, 2.22e-16, 0.1667, 2.22e-16, 0.1667, 0.08333, 0.1562, 0.08333, 0.1562, 0.08333, 0.1667, 0.08333, 0.1667, 0.1667, 0.1562, 0.1667, 0.1562, 0.1667, 0.1667, 0.1667, 0.1667, 0.25, 0.1562, 0.25, 0.1562, 0.25, 0.1667, 0.25, 0.1667, 0.3333, 0.1562, 0.3333, 0.1562, 0.3333, 0.1667, 0.3333, 0.1667, 0.4167, 0.1562, 0.4167, 0.1562, 0.4167, 0.1667, 0.4167, 0.1667, 0.5, 0.1562, 0.5, 0.1667, 0.5, 0.1875, 0.5, 0.1875, 0.5833, 0.1667, 0.5833, 0.1667, 0.5833, 0.1875, 0.5833, 0.1875, 0.6667, 0.1667, 0.6667, 0.1667, 0.6667, 0.1875, 0.6667, 0.1875, 0.75, 0.1667, 0.75, 0.1667, 0.75, 0.1875, 0.75, 0.1875, 0.8333, 0.1667, 0.8333, 0.1667, 0.8333, 0.1875, 0.8333, 0.1875, 0.9167, 0.1667, 0.9167, 0.1667, 0.9167, 0.1875, 0.9167, 0.1875, 1.0, 0.1667, 1.0, 0.1667, 2.22e-16, 0.1875, 2.22e-16, 0.1875, 0.08333, 0.1667, 0.08333, 0.1667, 0.08333, 0.1875, 0.08333, 0.1875, 0.1667, 0.1667, 0.1667, 0.1667, 0.1667, 0.1875, 0.1667, 0.1875, 0.25, 0.1667, 0.25, 0.1667, 0.25, 0.1875, 0.25, 0.1875, 0.3333, 0.1667, 0.3333, 0.1667, 0.3333, 0.1875, 0.3333, 0.1875, 0.4167, 0.1667, 0.4167, 0.1667, 0.4167, 0.1875, 0.4167, 0.1875, 0.5, 0.1667, 0.5, 0.1875, 0.5, 0.2083, 0.5, 0.2083, 0.5833, 0.1875, 0.5833, 0.1875, 0.5833, 0.2083, 0.5833, 0.2083, 0.6667, 0.1875, 0.6667, 0.1875, 0.6667, 0.2083, 0.6667, 0.2083, 0.75, 0.1875, 0.75, 0.1875, 0.75, 0.2083, 0.75, 0.2083, 0.8333, 0.1875, 0.8333, 0.1875, 0.8333, 0.2083, 0.8333, 0.2083, 0.9167, 0.1875, 0.9167, 0.1875, 0.9167, 0.2083, 0.9167, 0.2083, 1.0, 0.1875, 1.0, 0.1875, 2.22e-16, 0.2083, 2.22e-16, 0.2083, 0.08333, 0.1875, 0.08333, 0.1875, 0.08333, 0.2083, 0.08333, 0.2083, 0.1667, 0.1875, 0.1667, 0.1875, 0.1667, 0.2083, 0.1667, 0.2083, 0.25, 0.1875, 0.25, 0.1875, 0.25, 0.2083, 0.25, 0.2083, 0.3333, 0.1875, 0.3333, 0.1875, 0.3333, 0.2083, 0.3333, 0.2083, 0.4167, 0.1875, 0.4167, 0.1875, 0.4167, 0.2083, 0.4167, 0.2083, 0.5, 0.1875, 0.5, 0.2083, 0.5, 0.2292, 0.5, 0.2292, 0.5833, 0.2083, 0.5833, 0.2083, 0.5833, 0.2292, 0.5833, 0.2292, 0.6667, 0.2083, 0.6667, 0.2083, 0.6667, 0.2292, 0.6667, 0.2292, 0.75, 0.2083, 0.75, 0.2083, 0.75, 0.2292, 0.75, 0.2292, 0.8333, 0.2083, 0.8333, 0.2083, 0.8333, 0.2292, 0.8333, 0.2292, 0.9167, 0.2083, 0.9167, 0.2083, 0.9167, 0.2292, 0.9167, 0.2292, 1.0, 0.2083, 1.0, 0.2083, 2.22e-16, 0.2292, 2.22e-16, 0.2292, 0.08333, 0.2083, 0.08333, 0.2083, 0.08333, 0.2292, 0.08333, 0.2292, 0.1667, 0.2083, 0.1667, 0.2083, 0.1667, 0.2292, 0.1667, 0.2292, 0.25, 0.2083, 0.25, 0.2083, 0.25, 0.2292, 0.25, 0.2292, 0.3333, 0.2083, 0.3333, 0.2083, 0.3333, 0.2292, 0.3333, 0.2292, 0.4167, 0.2083, 0.4167, 0.2083, 0.4167, 0.2292, 0.4167, 0.2292, 0.5, 0.2083, 0.5, 0.2292, 0.5, 0.25, 0.5, 0.25, 0.5833, 0.2292, 0.5833, 0.2292, 0.5833, 0.25, 0.5833, 0.25, 0.6667, 0.2292, 0.6667, 0.2292, 0.6667, 0.25, 0.6667, 0.25, 0.75, 0.2292, 0.75, 0.2292, 0.75, 0.25, 0.75, 0.25, 0.8333, 0.2292, 0.8333, 0.2292, 0.8333, 0.25, 0.8333, 0.25, 0.9167, 0.2292, 0.9167, 0.2292, 0.9167, 0.25, 0.9167, 0.25, 1.0, 0.2292, 1.0, 0.2292, 2.22e-16, 0.25, 2.22e-16, 0.25, 0.08333, 0.2292, 0.08333, 0.2292, 0.08333, 0.25, 0.08333, 0.25, 0.1667, 0.2292, 0.1667, 0.2292, 0.1667, 0.25, 0.1667, 0.25, 0.25, 0.2292, 0.25, 0.2292, 0.25, 0.25, 0.25, 0.25, 0.3333, 0.2292, 0.3333, 0.2292, 0.3333, 0.25, 0.3333, 0.25, 0.4167, 0.2292, 0.4167, 0.2292, 0.4167, 0.25, 0.4167, 0.25, 0.5, 0.2292, 0.5, 0.25, 0.5, 0.2708, 0.5, 0.2708, 0.5833, 0.25, 0.5833, 0.25, 0.5833, 0.2708, 0.5833, 0.2708, 0.6667, 0.25, 0.6667, 0.25, 0.6667, 0.2708, 0.6667, 0.2708, 0.75, 0.25, 0.75, 0.25, 0.75, 0.2708, 0.75, 0.2708, 0.8333, 0.25, 0.8333, 0.25, 0.8333, 0.2708, 0.8333, 0.2708, 0.9167, 0.25, 0.9167, 0.25, 0.9167, 0.2708, 0.9167, 0.2708, 1.0, 0.25, 1.0, 0.25, 2.22e-16, 0.2708, 2.22e-16, 0.2708, 0.08333, 0.25, 0.08333, 0.25, 0.08333, 0.2708, 0.08333, 0.2708, 0.1667, 0.25, 0.1667, 0.25, 0.1667, 0.2708, 0.1667, 0.2708, 0.25, 0.25, 0.25, 0.25, 0.25, 0.2708, 0.25, 0.2708, 0.3333, 0.25, 0.3333, 0.25, 0.3333, 0.2708, 0.3333, 0.2708, 0.4167, 0.25, 0.4167, 0.25, 0.4167, 0.2708, 0.4167, 0.2708, 0.5, 0.25, 0.5, 0.2708, 0.5, 0.2917, 0.5, 0.2917, 0.5833, 0.2708, 0.5833, 0.2708, 0.5833, 0.2917, 0.5833, 0.2917, 0.6667, 0.2708, 0.6667, 0.2708, 0.6667, 0.2917, 0.6667, 0.2917, 0.75, 0.2708, 0.75, 0.2708, 0.75, 0.2917, 0.75, 0.2917, 0.8333, 0.2708, 0.8333, 0.2708, 0.8333, 0.2917, 0.8333, 0.2917, 0.9167, 0.2708, 0.9167, 0.2708, 0.9167, 0.2917, 0.9167, 0.2917, 1.0, 0.2708, 1.0, 0.2708, 2.22e-16, 0.2917, 2.22e-16, 0.2917, 0.08333, 0.2708, 0.08333, 0.2708, 0.08333, 0.2917, 0.08333, 0.2917, 0.1667, 0.2708, 0.1667, 0.2708, 0.1667, 0.2917, 0.1667, 0.2917, 0.25, 0.2708, 0.25, 0.2708, 0.25, 0.2917, 0.25, 0.2917, 0.3333, 0.2708, 0.3333, 0.2708, 0.3333, 0.2917, 0.3333, 0.2917, 0.4167, 0.2708, 0.4167, 0.2708, 0.4167, 0.2917, 0.4167, 0.2917, 0.5, 0.2708, 0.5, 0.2917, 0.5, 0.3125, 0.5, 0.3125, 0.5833, 0.2917, 0.5833, 0.2917, 0.5833, 0.3125, 0.5833, 0.3125, 0.6667, 0.2917, 0.6667, 0.2917, 0.6667, 0.3125, 0.6667, 0.3125, 0.75, 0.2917, 0.75, 0.2917, 0.75, 0.3125, 0.75, 0.3125, 0.8333, 0.2917, 0.8333, 0.2917, 0.8333, 0.3125, 0.8333, 0.3125, 0.9167, 0.2917, 0.9167, 0.2917, 0.9167, 0.3125, 0.9167, 0.3125, 1.0, 0.2917, 1.0, 0.2917, 2.22e-16, 0.3125, 2.22e-16, 0.3125, 0.08333, 0.2917, 0.08333, 0.2917, 0.08333, 0.3125, 0.08333, 0.3125, 0.1667, 0.2917, 0.1667, 0.2917, 0.1667, 0.3125, 0.1667, 0.3125, 0.25, 0.2917, 0.25, 0.2917, 0.25, 0.3125, 0.25, 0.3125, 0.3333, 0.2917, 0.3333, 0.2917, 0.3333, 0.3125, 0.3333, 0.3125, 0.4167, 0.2917, 0.4167, 0.2917, 0.4167, 0.3125, 0.4167, 0.3125, 0.5, 0.2917, 0.5, 0.3125, 0.5, 0.3333, 0.5, 0.3333, 0.5833, 0.3125, 0.5833, 0.3125, 0.5833, 0.3333, 0.5833, 0.3333, 0.6667, 0.3125, 0.6667, 0.3125, 0.6667, 0.3333, 0.6667, 0.3333, 0.75, 0.3125, 0.75, 0.3125, 0.75, 0.3333, 0.75, 0.3333, 0.8333, 0.3125, 0.8333, 0.3125, 0.8333, 0.3333, 0.8333, 0.3333, 0.9167, 0.3125, 0.9167, 0.3125, 0.9167, 0.3333, 0.9167, 0.3333, 1.0, 0.3125, 1.0, 0.3125, 2.22e-16, 0.3333, 2.22e-16, 0.3333, 0.08333, 0.3125, 0.08333, 0.3125, 0.08333, 0.3333, 0.08333, 0.3333, 0.1667, 0.3125, 0.1667, 0.3125, 0.1667, 0.3333, 0.1667, 0.3333, 0.25, 0.3125, 0.25, 0.3125, 0.25, 0.3333, 0.25, 0.3333, 0.3333, 0.3125, 0.3333, 0.3125, 0.3333, 0.3333, 0.3333, 0.3333, 0.4167, 0.3125, 0.4167, 0.3125, 0.4167, 0.3333, 0.4167, 0.3333, 0.5, 0.3125, 0.5, 0.3333, 0.5, 0.3542, 0.5, 0.3542, 0.5833, 0.3333, 0.5833, 0.3333, 0.5833, 0.3542, 0.5833, 0.3542, 0.6667, 0.3333, 0.6667, 0.3333, 0.6667, 0.3542, 0.6667, 0.3542, 0.75, 0.3333, 0.75, 0.3333, 0.75, 0.3542, 0.75, 0.3542, 0.8333, 0.3333, 0.8333, 0.3333, 0.8333, 0.3542, 0.8333, 0.3542, 0.9167, 0.3333, 0.9167, 0.3333, 0.9167, 0.3542, 0.9167, 0.3542, 1.0, 0.3333, 1.0, 0.3333, 2.22e-16, 0.3542, 2.22e-16, 0.3542, 0.08333, 0.3333, 0.08333, 0.3333, 0.08333, 0.3542, 0.08333, 0.3542, 0.1667, 0.3333, 0.1667, 0.3333, 0.1667, 0.3542, 0.1667, 0.3542, 0.25, 0.3333, 0.25, 0.3333, 0.25, 0.3542, 0.25, 0.3542, 0.3333, 0.3333, 0.3333, 0.3333, 0.3333, 0.3542, 0.3333, 0.3542, 0.4167, 0.3333, 0.4167, 0.3333, 0.4167, 0.3542, 0.4167, 0.3542, 0.5, 0.3333, 0.5, 0.3542, 0.5, 0.375, 0.5, 0.375, 0.5833, 0.3542, 0.5833, 0.3542, 0.5833, 0.375, 0.5833, 0.375, 0.6667, 0.3542, 0.6667, 0.3542, 0.6667, 0.375, 0.6667, 0.375, 0.75, 0.3542, 0.75, 0.3542, 0.75, 0.375, 0.75, 0.375, 0.8333, 0.3542, 0.8333, 0.3542, 0.8333, 0.375, 0.8333, 0.375, 0.9167, 0.3542, 0.9167, 0.3542, 0.9167, 0.375, 0.9167, 0.375, 1.0, 0.3542, 1.0, 0.3542, 2.22e-16, 0.375, 2.22e-16, 0.375, 0.08333, 0.3542, 0.08333, 0.3542, 0.08333, 0.375, 0.08333, 0.375, 0.1667, 0.3542, 0.1667, 0.3542, 0.1667, 0.375, 0.1667, 0.375, 0.25, 0.3542, 0.25, 0.3542, 0.25, 0.375, 0.25, 0.375, 0.3333, 0.3542, 0.3333, 0.3542, 0.3333, 0.375, 0.3333, 0.375, 0.4167, 0.3542, 0.4167, 0.3542, 0.4167, 0.375, 0.4167, 0.375, 0.5, 0.3542, 0.5, 0.375, 0.5, 0.3958, 0.5, 0.3958, 0.5833, 0.375, 0.5833, 0.375, 0.5833, 0.3958, 0.5833, 0.3958, 0.6667, 0.375, 0.6667, 0.375, 0.6667, 0.3958, 0.6667, 0.3958, 0.75, 0.375, 0.75, 0.375, 0.75, 0.3958, 0.75, 0.3958, 0.8333, 0.375, 0.8333, 0.375, 0.8333, 0.3958, 0.8333, 0.3958, 0.9167, 0.375, 0.9167, 0.375, 0.9167, 0.3958, 0.9167, 0.3958, 1.0, 0.375, 1.0, 0.375, 2.22e-16, 0.3958, 2.22e-16, 0.3958, 0.08333, 0.375, 0.08333, 0.375, 0.08333, 0.3958, 0.08333, 0.3958, 0.1667, 0.375, 0.1667, 0.375, 0.1667, 0.3958, 0.1667, 0.3958, 0.25, 0.375, 0.25, 0.375, 0.25, 0.3958, 0.25, 0.3958, 0.3333, 0.375, 0.3333, 0.375, 0.3333, 0.3958, 0.3333, 0.3958, 0.4167, 0.375, 0.4167, 0.375, 0.4167, 0.3958, 0.4167, 0.3958, 0.5, 0.375, 0.5, 0.3958, 0.5, 0.4167, 0.5, 0.4167, 0.5833, 0.3958, 0.5833, 0.3958, 0.5833, 0.4167, 0.5833, 0.4167, 0.6667, 0.3958, 0.6667, 0.3958, 0.6667, 0.4167, 0.6667, 0.4167, 0.75, 0.3958, 0.75, 0.3958, 0.75, 0.4167, 0.75, 0.4167, 0.8333, 0.3958, 0.8333, 0.3958, 0.8333, 0.4167, 0.8333, 0.4167, 0.9167, 0.3958, 0.9167, 0.3958, 0.9167, 0.4167, 0.9167, 0.4167, 1.0, 0.3958, 1.0, 0.3958, 2.22e-16, 0.4167, 2.22e-16, 0.4167, 0.08333, 0.3958, 0.08333, 0.3958, 0.08333, 0.4167, 0.08333, 0.4167, 0.1667, 0.3958, 0.1667, 0.3958, 0.1667, 0.4167, 0.1667, 0.4167, 0.25, 0.3958, 0.25, 0.3958, 0.25, 0.4167, 0.25, 0.4167, 0.3333, 0.3958, 0.3333, 0.3958, 0.3333, 0.4167, 0.3333, 0.4167, 0.4167, 0.3958, 0.4167, 0.3958, 0.4167, 0.4167, 0.4167, 0.4167, 0.5, 0.3958, 0.5, 0.4167, 0.5, 0.4375, 0.5, 0.4375, 0.5833, 0.4167, 0.5833, 0.4167, 0.5833, 0.4375, 0.5833, 0.4375, 0.6667, 0.4167, 0.6667, 0.4167, 0.6667, 0.4375, 0.6667, 0.4375, 0.75, 0.4167, 0.75, 0.4167, 0.75, 0.4375, 0.75, 0.4375, 0.8333, 0.4167, 0.8333, 0.4167, 0.8333, 0.4375, 0.8333, 0.4375, 0.9167, 0.4167, 0.9167, 0.4167, 0.9167, 0.4375, 0.9167, 0.4375, 1.0, 0.4167, 1.0, 0.4167, 2.22e-16, 0.4375, 2.22e-16, 0.4375, 0.08333, 0.4167, 0.08333, 0.4167, 0.08333, 0.4375, 0.08333, 0.4375, 0.1667, 0.4167, 0.1667, 0.4167, 0.1667, 0.4375, 0.1667, 0.4375, 0.25, 0.4167, 0.25, 0.4167, 0.25, 0.4375, 0.25, 0.4375, 0.3333, 0.4167, 0.3333, 0.4167, 0.3333, 0.4375, 0.3333, 0.4375, 0.4167, 0.4167, 0.4167, 0.4167, 0.4167, 0.4375, 0.4167, 0.4375, 0.5, 0.4167, 0.5, 0.4375, 0.5, 0.4583, 0.5, 0.4583, 0.5833, 0.4375, 0.5833, 0.4375, 0.5833, 0.4583, 0.5833, 0.4583, 0.6667, 0.4375, 0.6667, 0.4375, 0.6667, 0.4583, 0.6667, 0.4583, 0.75, 0.4375, 0.75, 0.4375, 0.75, 0.4583, 0.75, 0.4583, 0.8333, 0.4375, 0.8333, 0.4375, 0.8333, 0.4583, 0.8333, 0.4583, 0.9167, 0.4375, 0.9167, 0.4375, 0.9167, 0.4583, 0.9167, 0.4583, 1.0, 0.4375, 1.0, 0.4375, 2.22e-16, 0.4583, 2.22e-16, 0.4583, 0.08333, 0.4375, 0.08333, 0.4375, 0.08333, 0.4583, 0.08333, 0.4583, 0.1667, 0.4375, 0.1667, 0.4375, 0.1667, 0.4583, 0.1667, 0.4583, 0.25, 0.4375, 0.25, 0.4375, 0.25, 0.4583, 0.25, 0.4583, 0.3333, 0.4375, 0.3333, 0.4375, 0.3333, 0.4583, 0.3333, 0.4583, 0.4167, 0.4375, 0.4167, 0.4375, 0.4167, 0.4583, 0.4167, 0.4583, 0.5, 0.4375, 0.5, 0.4583, 0.5, 0.4792, 0.5, 0.4792, 0.5833, 0.4583, 0.5833, 0.4583, 0.5833, 0.4792, 0.5833, 0.4792, 0.6667, 0.4583, 0.6667, 0.4583, 0.6667, 0.4792, 0.6667, 0.4792, 0.75, 0.4583, 0.75, 0.4583, 0.75, 0.4792, 0.75, 0.4792, 0.8333, 0.4583, 0.8333, 0.4583, 0.8333, 0.4792, 0.8333, 0.4792, 0.9167, 0.4583, 0.9167, 0.4583, 0.9167, 0.4792, 0.9167, 0.4792, 1.0, 0.4583, 1.0, 0.4583, 2.22e-16, 0.4792, 2.22e-16, 0.4792, 0.08333, 0.4583, 0.08333, 0.4583, 0.08333, 0.4792, 0.08333, 0.4792, 0.1667, 0.4583, 0.1667, 0.4583, 0.1667, 0.4792, 0.1667, 0.4792, 0.25, 0.4583, 0.25, 0.4583, 0.25, 0.4792, 0.25, 0.4792, 0.3333, 0.4583, 0.3333, 0.4583, 0.3333, 0.4792, 0.3333, 0.4792, 0.4167, 0.4583, 0.4167, 0.4583, 0.4167, 0.4792, 0.4167, 0.4792, 0.5, 0.4583, 0.5, 0.4792, 0.5, 0.5, 0.5, 0.5, 0.5833, 0.4792, 0.5833, 0.4792, 0.5833, 0.5, 0.5833, 0.5, 0.6667, 0.4792, 0.6667, 0.4792, 0.6667, 0.5, 0.6667, 0.5, 0.75, 0.4792, 0.75, 0.4792, 0.75, 0.5, 0.75, 0.5, 0.8333, 0.4792, 0.8333, 0.4792, 0.8333, 0.5, 0.8333, 0.5, 0.9167, 0.4792, 0.9167, 0.4792, 0.9167, 0.5, 0.9167, 0.5, 1.0, 0.4792, 1.0, 0.4792, 2.22e-16, 0.5, 2.22e-16, 0.5, 0.08333, 0.4792, 0.08333, 0.4792, 0.08333, 0.5, 0.08333, 0.5, 0.1667, 0.4792, 0.1667, 0.4792, 0.1667, 0.5, 0.1667, 0.5, 0.25, 0.4792, 0.25, 0.4792, 0.25, 0.5, 0.25, 0.5, 0.3333, 0.4792, 0.3333, 0.4792, 0.3333, 0.5, 0.3333, 0.5, 0.4167, 0.4792, 0.4167, 0.4792, 0.4167, 0.5, 0.4167, 0.5, 0.5, 0.4792, 0.5, 0.09375, 0.75, 0.09375, 0.6667, 0.09375, 0.5833, 0.09375, 0.9167, 0.09375, 0.8333, 0.125, 0.5333, 0.1215, 0.5, 0.125, 0.5, 0.1185, 0.5, 0.1208, 0.4918, 0.1215, 0.5, 0.1354, 0.6331, 0.134, 0.5833, 0.1354, 0.5833, 0.125, 0.9167, 0.129, 0.5664, 0.1354, 0.9167, 0.1042, 0.5, 0.1042, 0.9167, 0.09375, 0.9167, 0.09375, 0.5833, 0.129, 0.5664, 0.125, 0.9167, 0.1146, 0.9167, 0.1207, 0.8289, 0.125, 0.5333, 0.1174, 0.4818, 0.1146, 0.9167, 0.1122, 0.9167, 0.1146, 0.4873, 0.1215, 0.5, 0.1146, 0.9167, 0.1185, 0.5, 0.1119, 0.4905, 0.1107, 0.9167, 0.1065, 0.9167, 0.1093, 0.4875, 0.1146, 0.4873, 0.1122, 0.9167, 0.1107, 0.9167, 0.1129, 0.4779, 0.1129, 0.4779, 0.1107, 0.9167, 0.1119, 0.4905, 0.1093, 0.4875, 0.1065, 0.9167, 0.1042, 0.9167, 0.1042, 0.5, 0.125, 0.5333, 0.1207, 0.8289, 0.1146, 0.9167, 0.1215, 0.5, 0.1185, 0.5, 0.1146, 0.9167, 0.1174, 0.4818, 0.1354, 0.9167, 0.129, 0.5664, 0.1334, 0.5544, 0.134, 0.5833, 0.1354, 0.8803, 0.1354, 0.8333, 0.1354, 0.6331, 0.1354, 0.6667, 0.1354, 0.75, 0.1354, 0.8803, 0.134, 0.5833, 0.1354, 0.6331, 0.1354, 0.8333])
me_torus.update()

# ---- objects
ob_torus = bpy.data.objects.new('Torus', me_torus)

# ---- transforms, parenting, visibility, modifiers, constraints
ob_torus.location = (0.0, 0.0, 0.0)
ob_torus.scale = (3.811, 3.811, 3.811)

# ---- collection membership
col_collection.objects.link(ob_torus)

# ---- scene / render settings (as saved in the file)
scene.frame_start = 1; scene.frame_end = 250; scene.frame_set(1)
scene.render.engine = 'BLENDER_EEVEE_NEXT'
scene.cycles.sampling_pattern = 'TABULATED_SOBOL'
scene.cycles.use_light_tree = False
scene.view_settings.view_transform = 'Filmic'
bpy.context.view_layer.update()

# ---- added for rendering (the .blend has no active camera and no usable light): camera, sun
cam_auto = bpy.data.cameras.new('AutoCamera')
cam_auto.lens = 50.0
cam_auto.sensor_width = 36.0
cam_auto.clip_end = 1000.0
ob_auto_camera = bpy.data.objects.new('AutoCamera', cam_auto)
scene.collection.objects.link(ob_auto_camera)
ob_auto_camera.location = (9.989, -14.3443, 7.94207)
ob_auto_camera.rotation_euler = (1.09748, -7.21219e-08, 0.694738)
scene.camera = ob_auto_camera
light_auto_sun = bpy.data.lights.new('AutoSun', 'SUN')
light_auto_sun.energy = 3.0
light_auto_sun.angle = 0.0523599
ob_auto_sun = bpy.data.objects.new('AutoSun', light_auto_sun)
scene.collection.objects.link(ob_auto_sun)
ob_auto_sun.rotation_euler = (0.872665, 0.174533, 0.523599)
bpy.context.view_layer.update()
